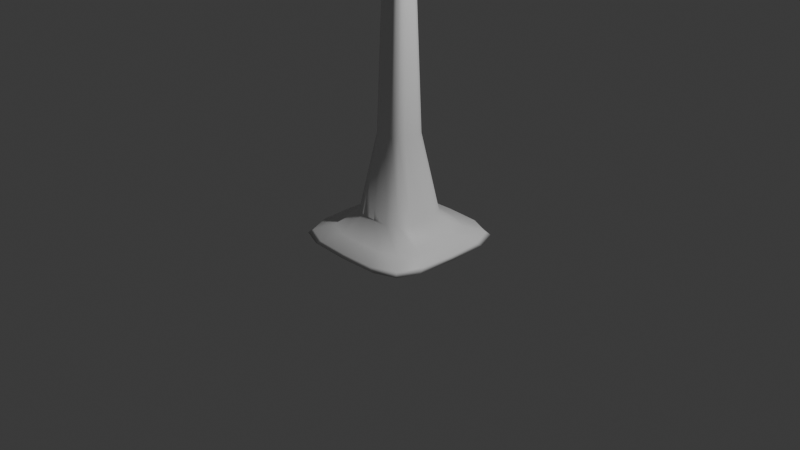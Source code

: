 # Source: FloorTorch.blend  (saved by Blender 4.5.90; exported with 4.5.12 LTS)
import bpy
from mathutils import Matrix  # noqa: F401  (used for matrix-valued properties, if any)

bpy.ops.wm.read_factory_settings(use_empty=True)
scene = bpy.context.scene
scene.name = 'Scene'

# ---- collections
col_collection = bpy.data.collections.new('Collection'); scene.collection.children.link(col_collection)

# ---- materials (node trees are filled in below, after node groups)
mat_material = bpy.data.materials.new('Material')
mat_material.alpha_threshold = 0.0
mat_material.roughness = 0.5
mat_material.line_color = (0.0, 0.0, 0.0, 1.0)

# ---- material node trees
mat_material.use_nodes = True; mat_material.node_tree.nodes.clear()
_N = mat_material.node_tree.nodes; _L = mat_material.node_tree.links
n0 = _N.new('ShaderNodeOutputMaterial'); n0.name = 'Material Output'; n0.location = (200, 100)
n1 = _N.new('ShaderNodeBsdfPrincipled'); n1.name = 'Principled BSDF'; n1.location = (-200, 100)
n1.inputs[3].default_value = 1.45
_L.new(n1.outputs[0], n0.inputs[0])
n0.is_active_output = True

# ---- world
world_world = bpy.data.worlds.new('World'); scene.world = world_world
world_world.use_nodes = True; world_world.node_tree.nodes.clear()
_N = world_world.node_tree.nodes; _L = world_world.node_tree.links
n0 = _N.new('ShaderNodeOutputWorld'); n0.name = 'World Output'; n0.location = (200, 100)
n1 = _N.new('ShaderNodeBackground'); n1.name = 'Background'; n1.location = (-200, 100)
n1.inputs[0].default_value = (0.05088, 0.05088, 0.05088, 1.0)
_L.new(n1.outputs[0], n0.inputs[0])
n0.is_active_output = True
world_world.color = (0.05088, 0.05088, 0.05088)
world_world.sun_shadow_jitter_overblur = 0.0

# ---- cameras
cam_camera = bpy.data.cameras.new('Camera')
cam_camera.clip_end = 100.0
cam_camera.ortho_scale = 7.314

# ---- lights
light_light = bpy.data.lights.new('Light', 'POINT')
light_light.energy = 1000.0
light_light.shadow_soft_size = 0.1

# ---- meshes
me_cube = bpy.data.meshes.new('Cube')
me_cube.from_pydata([(0.1537, 0.1537, 0.9401), (0.6573, 0.6573, -0.1684), (0.1537, -0.1537, 0.9401), (0.6573, -0.6573, -0.1684), (-0.1537, 0.1537, 0.9401), (-0.6573, 0.6573, -0.1684), (-0.1537, -0.1537, 0.9401), (-0.6573, -0.6573, -0.1684), (0.1772, 0.1772, 10.1), (0.1772, -0.1772, 10.1), (-0.1772, 0.1772, 10.1), (-0.1772, -0.1772, 10.1), (0.8758, 0.8758, 11.5), (0.8758, -0.8758, 11.5), (-0.8758, 0.8758, 11.5), (-0.8758, -0.8758, 11.5), (-0.7592, -2.328e-09, -0.1789), (2.328e-10, 0.7592, -0.1789), (0.4626, 0.4626, -0.07353), (-0.4626, -0.4626, -0.07353), (0.4626, -0.4626, -0.07353), (-0.4626, 0.4626, -0.07353), (1.513e-09, -0.1845, 0.9401), (0.1845, -6.985e-10, 0.9401), (1.164e-09, -0.7592, -0.1789), (-0.1845, 6.985e-10, 0.9401), (6.985e-10, 0.1845, 0.9401), (0.7592, 5.588e-09, -0.1789), (0.0, -0.2127, 10.1), (0.2127, 0.0, 10.1), (-0.2127, 0.0, 10.1), (0.0, 0.2127, 10.1), (-0.09195, 0.09195, 5.503), (0.09195, 0.09195, 5.503), (0.09195, -0.09195, 5.503), (-0.09195, -0.09195, 5.503), (1.863e-09, -1.013, 11.5), (1.013, 0.0, 11.5), (-1.013, -1.397e-09, 11.5), (-9.313e-10, 1.013, 11.5), (-0.6036, 0.6036, 11.26), (0.6036, 0.6036, 11.26), (0.6036, -0.6036, 11.26), (-0.6036, -0.6036, 11.26), (0.0, -0.7243, 11.24), (-0.7243, 0.0, 11.24), (0.7243, 0.0, 11.24), (0.0, 1.863e-09, 11.26), (0.1103, 0.0, 5.503), (-0.1103, 0.0, 5.503), (0.0, -0.1103, 5.503), (0.0, 0.7243, 11.24), (-1.164e-09, 0.5552, -0.07353), (0.5552, 1.164e-09, -0.07353), (0.0, -1.863e-09, -0.2), (-0.5552, -1.164e-09, -0.07353), (-3.26e-09, -0.5552, -0.07353), (0.0, 0.1103, 5.503), (-0.7415, -0.4271, -0.1771), (-0.4271, 0.7415, -0.1771), (0.6218, 0.6218, -0.1328), (-0.285, -0.285, 0.1006), (0.6218, -0.6218, -0.1328), (-0.6218, 0.6218, -0.1328), (-0.0884, -0.1806, 0.9401), (0.1806, -0.0884, 0.9401), (0.4271, -0.7415, -0.1771), (-0.1806, 0.0884, 0.9401), (0.0884, 0.1806, 0.9401), (0.7415, 0.4271, -0.1771), (-0.1019, -0.2082, 10.1), (0.2082, -0.1019, 10.1), (-0.2082, 0.1019, 10.1), (0.1019, 0.2082, 10.1), (-0.1026, 0.1026, 8.121), (0.09967, 0.09967, 2.889), (0.1026, -0.1026, 8.121), (-0.09967, -0.09967, 2.889), (-0.5698, -0.9891, 11.51), (0.9891, -0.5698, 11.51), (-0.9891, 0.5698, 11.51), (0.5698, 0.9891, 11.51), (-0.8239, 0.8239, 11.42), (0.3584, 0.3584, 10.96), (0.3584, -0.3584, 10.96), (-0.8239, -0.8239, 11.42), (-0.7415, 0.4271, -0.1771), (0.4271, 0.7415, -0.1771), (0.285, 0.285, 0.1006), (-0.6218, -0.6218, -0.1328), (0.285, -0.285, 0.1006), (-0.285, 0.285, 0.1006), (0.0884, -0.1806, 0.9401), (0.1806, 0.0884, 0.9401), (-0.4271, -0.7415, -0.1771), (-0.1806, -0.0884, 0.9401), (-0.0884, 0.1806, 0.9401), (0.7415, -0.4271, -0.1771), (0.1019, -0.2082, 10.1), (0.2082, 0.1019, 10.1), (-0.2082, -0.1019, 10.1), (-0.1019, 0.2082, 10.1), (-0.09967, 0.09967, 2.889), (0.1026, 0.1026, 8.121), (0.09967, -0.09967, 2.889), (-0.1026, -0.1026, 8.121), (0.5698, -0.9891, 11.51), (0.9891, 0.5698, 11.51), (-0.9891, -0.5698, 11.51), (-0.5698, 0.9891, 11.51), (-0.3584, 0.3584, 10.96), (0.8239, 0.8239, 11.42), (0.8239, -0.8239, 11.42), (-0.3584, -0.3584, 10.96), (-1.863e-09, -0.9906, 11.42), (0.0, -0.4301, 10.94), (-0.3471, -0.7092, 11.26), (0.3471, -0.7092, 11.26), (-0.9906, 1.863e-09, 11.42), (-0.4301, 0.0, 10.94), (-0.7092, 0.3471, 11.26), (-0.7092, -0.3471, 11.26), (0.9906, 0.0, 11.42), (0.4301, 0.0, 10.94), (0.7092, -0.3471, 11.26), (0.7092, 0.3471, 11.26), (1.863e-09, -0.6285, 11.43), (0.0, 0.6285, 11.43), (0.6285, 3.725e-09, 11.43), (-0.6285, -9.313e-10, 11.43), (0.1231, 0.0, 8.121), (0.1196, 0.0, 2.889), (0.108, -0.05287, 5.503), (0.108, 0.05287, 5.503), (-0.1231, 0.0, 8.121), (-0.1196, 0.0, 2.889), (-0.108, 0.05287, 5.503), (-0.108, -0.05287, 5.503), (0.0, -0.1231, 8.121), (4.657e-10, -0.1196, 2.889), (-0.05287, -0.108, 5.503), (0.05287, -0.108, 5.503), (1.863e-09, 0.9906, 11.42), (0.0, 0.4301, 10.94), (0.3471, 0.7092, 11.26), (-0.3471, 0.7092, 11.26), (0.266, 0.5436, -0.07353), (-0.266, 0.5436, -0.07353), (-2.328e-09, 0.7475, -0.1341), (-3.405e-09, 0.342, 0.1006), (0.5436, -0.266, -0.07353), (0.5436, 0.266, -0.07353), (0.7475, 2.328e-09, -0.1341), (0.342, 3.405e-09, 0.1006), (0.0, -0.4699, -0.1974), (0.0, 0.4699, -0.1974), (-0.4699, -1.863e-09, -0.1974), (0.4699, 2.794e-09, -0.1974), (-0.5436, 0.266, -0.07353), (-0.5436, -0.266, -0.07353), (-0.7475, -2.328e-09, -0.1341), (-0.342, -3.405e-09, 0.1006), (-0.266, -0.5436, -0.07353), (0.266, -0.5436, -0.07353), (2.328e-09, -0.7475, -0.1341), (-2.328e-10, -0.342, 0.1006), (0.0, 0.1231, 8.121), (0.0, 0.1196, 2.889), (0.05287, 0.108, 5.503), (-0.05287, 0.108, 5.503), (-0.059, 0.1206, 8.121), (-0.1639, -0.3349, 0.1006), (-0.3349, 0.1639, 0.1006), (0.4633, -0.4633, -0.1948), (0.3349, -0.1639, 0.1006), (0.1639, 0.3349, 0.1006), (-0.483, 0.969, 11.42), (0.059, -0.1206, 8.121), (-0.1206, -0.059, 8.121), (0.1206, 0.059, 8.121), (-0.6194, -0.6194, 11.5), (0.969, 0.483, 11.42), (-0.969, -0.483, 11.42), (0.483, -0.969, 11.42), (-0.483, -0.969, 11.42), (-0.2061, -0.4212, 10.95), (0.2061, -0.4212, 10.95), (-0.969, 0.483, 11.42), (-0.4212, 0.2061, 10.95), (-0.4212, -0.2061, 10.95), (0.969, -0.483, 11.42), (0.4212, -0.2061, 10.95), (0.4212, 0.2061, 10.95), (0.6194, -0.6194, 11.5), (0.6194, 0.6194, 11.5), (-0.6194, 0.6194, 11.5), (0.1206, -0.059, 8.121), (0.1171, -0.05731, 2.889), (0.1171, 0.05731, 2.889), (-0.1206, 0.059, 8.121), (-0.1171, 0.05731, 2.889), (-0.1171, -0.05731, 2.889), (-0.059, -0.1206, 8.121), (-0.05731, -0.1171, 2.889), (0.05731, -0.1171, 2.889), (0.483, 0.969, 11.42), (0.2061, 0.4212, 10.95), (-0.2061, 0.4212, 10.95), (0.3644, 0.7312, -0.1338), (-0.3644, 0.7312, -0.1338), (-0.1639, 0.3349, 0.1006), (0.7312, -0.3644, -0.1338), (0.7312, 0.3644, -0.1338), (0.3349, 0.1639, 0.1006), (-0.4633, -0.4633, -0.1948), (-0.4633, 0.4633, -0.1948), (0.4633, 0.4633, -0.1948), (-0.7312, 0.3644, -0.1338), (-0.7312, -0.3644, -0.1338), (-0.3349, -0.1639, 0.1006), (-0.3644, -0.7312, -0.1338), (0.3644, -0.7312, -0.1338), (0.1639, -0.3349, 0.1006), (0.059, 0.1206, 8.121), (0.05731, 0.1171, 2.889), (-0.05731, 0.1171, 2.889)], [], [(57, 169, 170, 166), (169, 32, 74, 170), (170, 74, 10, 101), (166, 170, 101, 31), (56, 165, 171, 162), (165, 22, 64, 171), (171, 64, 6, 61), (162, 171, 61, 19), (55, 161, 172, 158), (161, 25, 67, 172), (172, 67, 4, 91), (158, 172, 91, 21), (54, 157, 173, 154), (157, 27, 97, 173), (173, 97, 3, 66), (154, 173, 66, 24), (53, 153, 174, 150), (153, 23, 65, 174), (174, 65, 2, 90), (150, 174, 90, 20), (52, 149, 175, 146), (149, 26, 68, 175), (175, 68, 0, 88), (146, 175, 88, 18), (51, 145, 176, 142), (145, 40, 82, 176), (176, 82, 14, 109), (142, 176, 109, 39), (50, 141, 177, 138), (141, 34, 76, 177), (177, 76, 9, 98), (138, 177, 98, 28), (49, 137, 178, 134), (137, 35, 105, 178), (178, 105, 11, 100), (134, 178, 100, 30), (48, 133, 179, 130), (133, 33, 103, 179), (179, 103, 8, 99), (130, 179, 99, 29), (47, 129, 180, 126), (129, 38, 108, 180), (180, 108, 15, 78), (126, 180, 78, 36), (46, 125, 181, 122), (125, 41, 111, 181), (181, 111, 12, 107), (122, 181, 107, 37), (45, 121, 182, 118), (121, 43, 85, 182), (182, 85, 15, 108), (118, 182, 108, 38), (44, 117, 183, 114), (117, 42, 112, 183), (183, 112, 13, 106), (114, 183, 106, 36), (43, 116, 184, 85), (116, 44, 114, 184), (184, 114, 36, 78), (85, 184, 78, 15), (11, 70, 185, 113), (70, 28, 115, 185), (185, 115, 44, 116), (113, 185, 116, 43), (28, 98, 186, 115), (98, 9, 84, 186), (186, 84, 42, 117), (115, 186, 117, 44), (40, 120, 187, 82), (120, 45, 118, 187), (187, 118, 38, 80), (82, 187, 80, 14), (10, 72, 188, 110), (72, 30, 119, 188), (188, 119, 45, 120), (110, 188, 120, 40), (30, 100, 189, 119), (100, 11, 113, 189), (189, 113, 43, 121), (119, 189, 121, 45), (42, 124, 190, 112), (124, 46, 122, 190), (190, 122, 37, 79), (112, 190, 79, 13), (9, 71, 191, 84), (71, 29, 123, 191), (191, 123, 46, 124), (84, 191, 124, 42), (29, 99, 192, 123), (99, 8, 83, 192), (192, 83, 41, 125), (123, 192, 125, 46), (37, 128, 193, 79), (128, 47, 126, 193), (193, 126, 36, 106), (79, 193, 106, 13), (12, 81, 194, 107), (81, 39, 127, 194), (194, 127, 47, 128), (107, 194, 128, 37), (39, 109, 195, 127), (109, 14, 80, 195), (195, 80, 38, 129), (127, 195, 129, 47), (34, 132, 196, 76), (132, 48, 130, 196), (196, 130, 29, 71), (76, 196, 71, 9), (2, 65, 197, 104), (65, 23, 131, 197), (197, 131, 48, 132), (104, 197, 132, 34), (23, 93, 198, 131), (93, 0, 75, 198), (198, 75, 33, 133), (131, 198, 133, 48), (32, 136, 199, 74), (136, 49, 134, 199), (199, 134, 30, 72), (74, 199, 72, 10), (4, 67, 200, 102), (67, 25, 135, 200), (200, 135, 49, 136), (102, 200, 136, 32), (25, 95, 201, 135), (95, 6, 77, 201), (201, 77, 35, 137), (135, 201, 137, 49), (35, 140, 202, 105), (140, 50, 138, 202), (202, 138, 28, 70), (105, 202, 70, 11), (6, 64, 203, 77), (64, 22, 139, 203), (203, 139, 50, 140), (77, 203, 140, 35), (22, 92, 204, 139), (92, 2, 104, 204), (204, 104, 34, 141), (139, 204, 141, 50), (41, 144, 205, 111), (144, 51, 142, 205), (205, 142, 39, 81), (111, 205, 81, 12), (8, 73, 206, 83), (73, 31, 143, 206), (206, 143, 51, 144), (83, 206, 144, 41), (31, 101, 207, 143), (101, 10, 110, 207), (207, 110, 40, 145), (143, 207, 145, 51), (17, 148, 208, 87), (148, 52, 146, 208), (208, 146, 18, 60), (87, 208, 60, 1), (5, 63, 209, 59), (63, 21, 147, 209), (209, 147, 52, 148), (59, 209, 148, 17), (21, 91, 210, 147), (91, 4, 96, 210), (210, 96, 26, 149), (147, 210, 149, 52), (27, 152, 211, 97), (152, 53, 150, 211), (211, 150, 20, 62), (97, 211, 62, 3), (1, 60, 212, 69), (60, 18, 151, 212), (212, 151, 53, 152), (69, 212, 152, 27), (18, 88, 213, 151), (88, 0, 93, 213), (213, 93, 23, 153), (151, 213, 153, 53), (16, 156, 214, 58), (156, 54, 154, 214), (214, 154, 24, 94), (58, 214, 94, 7), (5, 59, 215, 86), (59, 17, 155, 215), (215, 155, 54, 156), (86, 215, 156, 16), (17, 87, 216, 155), (87, 1, 69, 216), (216, 69, 27, 157), (155, 216, 157, 54), (16, 160, 217, 86), (160, 55, 158, 217), (217, 158, 21, 63), (86, 217, 63, 5), (7, 89, 218, 58), (89, 19, 159, 218), (218, 159, 55, 160), (58, 218, 160, 16), (19, 61, 219, 159), (61, 6, 95, 219), (219, 95, 25, 161), (159, 219, 161, 55), (24, 164, 220, 94), (164, 56, 162, 220), (220, 162, 19, 89), (94, 220, 89, 7), (3, 62, 221, 66), (62, 20, 163, 221), (221, 163, 56, 164), (66, 221, 164, 24), (20, 90, 222, 163), (90, 2, 92, 222), (222, 92, 22, 165), (163, 222, 165, 56), (33, 168, 223, 103), (168, 57, 166, 223), (223, 166, 31, 73), (103, 223, 73, 8), (0, 68, 224, 75), (68, 26, 167, 224), (224, 167, 57, 168), (75, 224, 168, 33), (26, 96, 225, 167), (96, 4, 102, 225), (225, 102, 32, 169), (167, 225, 169, 57)])
me_cube.polygons.foreach_set('use_smooth', [True] * 224)
_uv = me_cube.uv_layers.new(name='UVMap')
_uv.uv.foreach_set('vector', [0.625, 0.375, 0.625, 0.3125, 0.625, 0.3125, 0.625, 0.375, 0.625, 0.3125, 0.625, 0.25, 0.625, 0.25, 0.625, 0.3125, 0.625, 0.3125, 0.625, 0.25, 0.625, 0.25, 0.625, 0.3125, 0.625, 0.375, 0.625, 0.3125, 0.625, 0.3125, 0.625, 0.375, 0.5, 0.875, 0.5599, 0.875, 0.5603, 0.9375, 0.5, 0.9375, 0.5599, 0.875, 0.6042, 0.875, 0.6059, 0.9375, 0.5603, 0.9375, 0.5603, 0.9375, 0.6059, 0.9375, 0.625, 1.0, 0.5625, 1.0, 0.5, 0.9375, 0.5603, 0.9375, 0.5625, 1.0, 0.5, 1.0, 0.5, 0.125, 0.5599, 0.125, 0.5599, 0.1875, 0.5, 0.1875, 0.5599, 0.125, 0.6042, 0.125, 0.6042, 0.1875, 0.5599, 0.1875, 0.5599, 0.1875, 0.6042, 0.1875, 0.6042, 0.25, 0.5599, 0.25, 0.5, 0.1875, 0.5599, 0.1875, 0.5599, 0.25, 0.5, 0.25, 0.25, 0.625, 0.3125, 0.625, 0.3125, 0.6875, 0.25, 0.6875, 0.3125, 0.625, 0.375, 0.625, 0.375, 0.6875, 0.3125, 0.6875, 0.3125, 0.6875, 0.375, 0.6875, 0.375, 0.75, 0.3125, 0.75, 0.25, 0.6875, 0.3125, 0.6875, 0.3125, 0.75, 0.25, 0.75, 0.5, 0.625, 0.5599, 0.625, 0.5599, 0.6875, 0.5, 0.6875, 0.5599, 0.625, 0.6042, 0.625, 0.6042, 0.6875, 0.5599, 0.6875, 0.5599, 0.6875, 0.6042, 0.6875, 0.6042, 0.75, 0.5599, 0.75, 0.5, 0.6875, 0.5599, 0.6875, 0.5599, 0.75, 0.5, 0.75, 0.5, 0.375, 0.5599, 0.375, 0.5599, 0.4375, 0.5, 0.4375, 0.5599, 0.375, 0.6042, 0.375, 0.6042, 0.4375, 0.5599, 0.4375, 0.5599, 0.4375, 0.6042, 0.4375, 0.6042, 0.5, 0.5599, 0.5, 0.5, 0.4375, 0.5599, 0.4375, 0.5599, 0.5, 0.5, 0.5, 0.625, 0.375, 0.625, 0.3125, 0.625, 0.3125, 0.625, 0.375, 0.625, 0.3125, 0.625, 0.25, 0.625, 0.25, 0.625, 0.3125, 0.625, 0.3125, 0.625, 0.25, 0.625, 0.25, 0.625, 0.3125, 0.625, 0.375, 0.625, 0.3125, 0.625, 0.3125, 0.625, 0.375, 0.625, 0.875, 0.625, 0.8125, 0.625, 0.8125, 0.625, 0.875, 0.625, 0.8125, 0.625, 0.75, 0.625, 0.75, 0.625, 0.8125, 0.625, 0.8125, 0.625, 0.75, 0.625, 0.75, 0.625, 0.8125, 0.625, 0.875, 0.625, 0.8125, 0.625, 0.8125, 0.625, 0.875, 0.625, 0.125, 0.625, 0.0625, 0.625, 0.0625, 0.625, 0.125, 0.625, 0.0625, 0.625, 0.0, 0.625, 0.0, 0.625, 0.0625, 0.625, 0.0625, 0.625, 0.0, 0.625, 0.0, 0.625, 0.0625, 0.625, 0.125, 0.625, 0.0625, 0.625, 0.0625, 0.625, 0.125, 0.625, 0.625, 0.625, 0.5625, 0.625, 0.5625, 0.625, 0.625, 0.625, 0.5625, 0.625, 0.5, 0.625, 0.5, 0.625, 0.5625, 0.625, 0.5625, 0.625, 0.5, 0.625, 0.5, 0.625, 0.5625, 0.625, 0.625, 0.625, 0.5625, 0.625, 0.5625, 0.625, 0.625, 0.75, 0.625, 0.8125, 0.625, 0.8125, 0.6875, 0.75, 0.6875, 0.8125, 0.625, 0.875, 0.625, 0.875, 0.6875, 0.8125, 0.6875, 0.8125, 0.6875, 0.875, 0.6875, 0.875, 0.75, 0.8125, 0.75, 0.75, 0.6875, 0.8125, 0.6875, 0.8125, 0.75, 0.75, 0.75, 0.625, 0.625, 0.625, 0.5625, 0.6272, 0.5625, 0.6276, 0.625, 0.625, 0.5625, 0.625, 0.5, 0.6254, 0.5, 0.6272, 0.5625, 0.6272, 0.5625, 0.6254, 0.5, 0.625, 0.5, 0.6441, 0.5625, 0.6276, 0.625, 0.6272, 0.5625, 0.6441, 0.5625, 0.6458, 0.625, 0.625, 0.125, 0.625, 0.0625, 0.625, 0.0625, 0.625, 0.125, 0.625, 0.0625, 0.625, 0.0, 0.625, 0.0, 0.625, 0.0625, 0.625, 0.0625, 0.625, 0.0, 0.625, 0.0, 0.625, 0.0625, 0.625, 0.125, 0.625, 0.0625, 0.625, 0.0625, 0.625, 0.125, 0.625, 0.875, 0.625, 0.8125, 0.625, 0.8125, 0.625, 0.875, 0.625, 0.8125, 0.625, 0.75, 0.6254, 0.75, 0.625, 0.8125, 0.625, 0.8125, 0.6254, 0.75, 0.625, 0.75, 0.625, 0.8125, 0.625, 0.875, 0.625, 0.8125, 0.625, 0.8125, 0.625, 0.875, 0.625, 1.0, 0.625, 0.9375, 0.625, 0.9375, 0.625, 1.0, 0.625, 0.9375, 0.625, 0.875, 0.625, 0.875, 0.625, 0.9375, 0.625, 0.9375, 0.625, 0.875, 0.625, 0.875, 0.625, 0.9375, 0.625, 1.0, 0.625, 0.9375, 0.625, 0.9375, 0.625, 1.0, 0.625, 1.0, 0.625, 0.9375, 0.625, 0.9375, 0.625, 1.0, 0.625, 0.9375, 0.625, 0.875, 0.625, 0.875, 0.625, 0.9375, 0.625, 0.9375, 0.625, 0.875, 0.625, 0.875, 0.625, 0.9375, 0.625, 1.0, 0.625, 0.9375, 0.625, 0.9375, 0.625, 1.0, 0.625, 0.875, 0.625, 0.8125, 0.625, 0.8125, 0.625, 0.875, 0.625, 0.8125, 0.625, 0.75, 0.625, 0.75, 0.625, 0.8125, 0.625, 0.8125, 0.625, 0.75, 0.625, 0.75, 0.625, 0.8125, 0.625, 0.875, 0.625, 0.8125, 0.625, 0.8125, 0.625, 0.875, 0.625, 0.25, 0.625, 0.1875, 0.625, 0.1875, 0.625, 0.25, 0.625, 0.1875, 0.625, 0.125, 0.625, 0.125, 0.625, 0.1875, 0.625, 0.1875, 0.625, 0.125, 0.625, 0.125, 0.625, 0.1875, 0.625, 0.25, 0.625, 0.1875, 0.625, 0.1875, 0.625, 0.25, 0.625, 0.25, 0.625, 0.1875, 0.625, 0.1875, 0.625, 0.25, 0.625, 0.1875, 0.625, 0.125, 0.625, 0.125, 0.625, 0.1875, 0.625, 0.1875, 0.625, 0.125, 0.625, 0.125, 0.625, 0.1875, 0.625, 0.25, 0.625, 0.1875, 0.625, 0.1875, 0.625, 0.25, 0.625, 0.125, 0.625, 0.0625, 0.625, 0.0625, 0.625, 0.125, 0.625, 0.0625, 0.625, 0.0, 0.625, 0.0, 0.625, 0.0625, 0.625, 0.0625, 0.625, 0.0, 0.625, 0.0, 0.625, 0.0625, 0.625, 0.125, 0.625, 0.0625, 0.625, 0.0625, 0.625, 0.125, 0.625, 0.75, 0.625, 0.6875, 0.6272, 0.6875, 0.6254, 0.75, 0.625, 0.6875, 0.625, 0.625, 0.6276, 0.625, 0.6272, 0.6875, 0.6272, 0.6875, 0.6276, 0.625, 0.6458, 0.625, 0.6441, 0.6875, 0.6254, 0.75, 0.6272, 0.6875, 0.6441, 0.6875, 0.625, 0.75, 0.625, 0.75, 0.625, 0.6875, 0.625, 0.6875, 0.625, 0.75, 0.625, 0.6875, 0.625, 0.625, 0.625, 0.625, 0.625, 0.6875, 0.625, 0.6875, 0.625, 0.625, 0.625, 0.625, 0.625, 0.6875, 0.625, 0.75, 0.625, 0.6875, 0.625, 0.6875, 0.625, 0.75, 0.625, 0.625, 0.625, 0.5625, 0.625, 0.5625, 0.625, 0.625, 0.625, 0.5625, 0.625, 0.5, 0.625, 0.5, 0.625, 0.5625, 0.625, 0.5625, 0.625, 0.5, 0.625, 0.5, 0.625, 0.5625, 0.625, 0.625, 0.625, 0.5625, 0.625, 0.5625, 0.625, 0.625, 0.6458, 0.625, 0.6901, 0.625, 0.6897, 0.6875, 0.6441, 0.6875, 0.6901, 0.625, 0.75, 0.625, 0.75, 0.6875, 0.6897, 0.6875, 0.6897, 0.6875, 0.75, 0.6875, 0.75, 0.75, 0.6875, 0.75, 0.6441, 0.6875, 0.6897, 0.6875, 0.6875, 0.75, 0.625, 0.75, 0.625, 0.5, 0.6875, 0.5, 0.6897, 0.5625, 0.6441, 0.5625, 0.6875, 0.5, 0.75, 0.5, 0.75, 0.5625, 0.6897, 0.5625, 0.6897, 0.5625, 0.75, 0.5625, 0.75, 0.625, 0.6901, 0.625, 0.6441, 0.5625, 0.6897, 0.5625, 0.6901, 0.625, 0.6458, 0.625, 0.75, 0.5, 0.8125, 0.5, 0.8125, 0.5625, 0.75, 0.5625, 0.8125, 0.5, 0.875, 0.5, 0.875, 0.5625, 0.8125, 0.5625, 0.8125, 0.5625, 0.875, 0.5625, 0.875, 0.625, 0.8125, 0.625, 0.75, 0.5625, 0.8125, 0.5625, 0.8125, 0.625, 0.75, 0.625, 0.625, 0.75, 0.625, 0.6875, 0.625, 0.6875, 0.625, 0.75, 0.625, 0.6875, 0.625, 0.625, 0.625, 0.625, 0.625, 0.6875, 0.625, 0.6875, 0.625, 0.625, 0.625, 0.625, 0.625, 0.6875, 0.625, 0.75, 0.625, 0.6875, 0.625, 0.6875, 0.625, 0.75, 0.6042, 0.75, 0.6042, 0.6875, 0.6224, 0.6875, 0.6224, 0.75, 0.6042, 0.6875, 0.6042, 0.625, 0.6224, 0.625, 0.6224, 0.6875, 0.6224, 0.6875, 0.6224, 0.625, 0.625, 0.625, 0.625, 0.6875, 0.6224, 0.75, 0.6224, 0.6875, 0.625, 0.6875, 0.625, 0.75, 0.6042, 0.625, 0.6042, 0.5625, 0.6224, 0.5625, 0.6224, 0.625, 0.6042, 0.5625, 0.6042, 0.5, 0.6224, 0.5, 0.6224, 0.5625, 0.6224, 0.5625, 0.6224, 0.5, 0.625, 0.5, 0.625, 0.5625, 0.6224, 0.625, 0.6224, 0.5625, 0.625, 0.5625, 0.625, 0.625, 0.625, 0.25, 0.625, 0.1875, 0.625, 0.1875, 0.625, 0.25, 0.625, 0.1875, 0.625, 0.125, 0.625, 0.125, 0.625, 0.1875, 0.625, 0.1875, 0.625, 0.125, 0.625, 0.125, 0.625, 0.1875, 0.625, 0.25, 0.625, 0.1875, 0.625, 0.1875, 0.625, 0.25, 0.6042, 0.25, 0.6042, 0.1875, 0.6224, 0.1875, 0.6224, 0.25, 0.6042, 0.1875, 0.6042, 0.125, 0.6224, 0.125, 0.6224, 0.1875, 0.6224, 0.1875, 0.6224, 0.125, 0.625, 0.125, 0.625, 0.1875, 0.6224, 0.25, 0.6224, 0.1875, 0.625, 0.1875, 0.625, 0.25, 0.6042, 0.125, 0.6059, 0.0625, 0.6228, 0.0625, 0.6224, 0.125, 0.6059, 0.0625, 0.625, 0.0, 0.625, 0.0, 0.6228, 0.0625, 0.6228, 0.0625, 0.625, 0.0, 0.625, 0.0, 0.625, 0.0625, 0.6224, 0.125, 0.6228, 0.0625, 0.625, 0.0625, 0.625, 0.125, 0.625, 1.0, 0.625, 0.9375, 0.625, 0.9375, 0.625, 1.0, 0.625, 0.9375, 0.625, 0.875, 0.625, 0.875, 0.625, 0.9375, 0.625, 0.9375, 0.625, 0.875, 0.625, 0.875, 0.625, 0.9375, 0.625, 1.0, 0.625, 0.9375, 0.625, 0.9375, 0.625, 1.0, 0.625, 1.0, 0.6059, 0.9375, 0.6228, 0.9375, 0.625, 1.0, 0.6059, 0.9375, 0.6042, 0.875, 0.6224, 0.875, 0.6228, 0.9375, 0.6228, 0.9375, 0.6224, 0.875, 0.625, 0.875, 0.625, 0.9375, 0.625, 1.0, 0.6228, 0.9375, 0.625, 0.9375, 0.625, 1.0, 0.6042, 0.875, 0.6042, 0.8125, 0.6224, 0.8125, 0.6224, 0.875, 0.6042, 0.8125, 0.6042, 0.75, 0.6224, 0.75, 0.6224, 0.8125, 0.6224, 0.8125, 0.6224, 0.75, 0.625, 0.75, 0.625, 0.8125, 0.6224, 0.875, 0.6224, 0.8125, 0.625, 0.8125, 0.625, 0.875, 0.625, 0.5, 0.625, 0.4375, 0.625, 0.4375, 0.6254, 0.5, 0.625, 0.4375, 0.625, 0.375, 0.625, 0.375, 0.625, 0.4375, 0.625, 0.4375, 0.625, 0.375, 0.625, 0.375, 0.625, 0.4375, 0.6254, 0.5, 0.625, 0.4375, 0.625, 0.4375, 0.625, 0.5, 0.625, 0.5, 0.625, 0.4375, 0.625, 0.4375, 0.625, 0.5, 0.625, 0.4375, 0.625, 0.375, 0.625, 0.375, 0.625, 0.4375, 0.625, 0.4375, 0.625, 0.375, 0.625, 0.375, 0.625, 0.4375, 0.625, 0.5, 0.625, 0.4375, 0.625, 0.4375, 0.625, 0.5, 0.625, 0.375, 0.625, 0.3125, 0.625, 0.3125, 0.625, 0.375, 0.625, 0.3125, 0.625, 0.25, 0.625, 0.25, 0.625, 0.3125, 0.625, 0.3125, 0.625, 0.25, 0.625, 0.25, 0.625, 0.3125, 0.625, 0.375, 0.625, 0.3125, 0.625, 0.3125, 0.625, 0.375, 0.375, 0.375, 0.4375, 0.375, 0.4375, 0.4375, 0.375, 0.4375, 0.4375, 0.375, 0.5, 0.375, 0.5, 0.4375, 0.4375, 0.4375, 0.4375, 0.4375, 0.5, 0.4375, 0.5, 0.5, 0.4375, 0.5, 0.375, 0.4375, 0.4375, 0.4375, 0.4375, 0.5, 0.375, 0.5, 0.375, 0.25, 0.4375, 0.25, 0.4375, 0.3125, 0.375, 0.3125, 0.4375, 0.25, 0.5, 0.25, 0.5, 0.3125, 0.4375, 0.3125, 0.4375, 0.3125, 0.5, 0.3125, 0.5, 0.375, 0.4375, 0.375, 0.375, 0.3125, 0.4375, 0.3125, 0.4375, 0.375, 0.375, 0.375, 0.5, 0.25, 0.5599, 0.25, 0.5599, 0.3125, 0.5, 0.3125, 0.5599, 0.25, 0.6042, 0.25, 0.6042, 0.3125, 0.5599, 0.3125, 0.5599, 0.3125, 0.6042, 0.3125, 0.6042, 0.375, 0.5599, 0.375, 0.5, 0.3125, 0.5599, 0.3125, 0.5599, 0.375, 0.5, 0.375, 0.375, 0.625, 0.4375, 0.625, 0.4375, 0.6875, 0.375, 0.6875, 0.4375, 0.625, 0.5, 0.625, 0.5, 0.6875, 0.4375, 0.6875, 0.4375, 0.6875, 0.5, 0.6875, 0.5, 0.75, 0.4375, 0.75, 0.375, 0.6875, 0.4375, 0.6875, 0.4375, 0.75, 0.375, 0.75, 0.375, 0.5, 0.4375, 0.5, 0.4375, 0.5625, 0.375, 0.5625, 0.4375, 0.5, 0.5, 0.5, 0.5, 0.5625, 0.4375, 0.5625, 0.4375, 0.5625, 0.5, 0.5625, 0.5, 0.625, 0.4375, 0.625, 0.375, 0.5625, 0.4375, 0.5625, 0.4375, 0.625, 0.375, 0.625, 0.5, 0.5, 0.5599, 0.5, 0.5599, 0.5625, 0.5, 0.5625, 0.5599, 0.5, 0.6042, 0.5, 0.6042, 0.5625, 0.5599, 0.5625, 0.5599, 0.5625, 0.6042, 0.5625, 0.6042, 0.625, 0.5599, 0.625, 0.5, 0.5625, 0.5599, 0.5625, 0.5599, 0.625, 0.5, 0.625, 0.125, 0.625, 0.1875, 0.625, 0.1875, 0.6875, 0.125, 0.6875, 0.1875, 0.625, 0.25, 0.625, 0.25, 0.6875, 0.1875, 0.6875, 0.1875, 0.6875, 0.25, 0.6875, 0.25, 0.75, 0.1875, 0.75, 0.125, 0.6875, 0.1875, 0.6875, 0.1875, 0.75, 0.125, 0.75, 0.125, 0.5, 0.1875, 0.5, 0.1875, 0.5625, 0.125, 0.5625, 0.1875, 0.5, 0.25, 0.5, 0.25, 0.5625, 0.1875, 0.5625, 0.1875, 0.5625, 0.25, 0.5625, 0.25, 0.625, 0.1875, 0.625, 0.125, 0.5625, 0.1875, 0.5625, 0.1875, 0.625, 0.125, 0.625, 0.25, 0.5, 0.3125, 0.5, 0.3125, 0.5625, 0.25, 0.5625, 0.3125, 0.5, 0.375, 0.5, 0.375, 0.5625, 0.3125, 0.5625, 0.3125, 0.5625, 0.375, 0.5625, 0.375, 0.625, 0.3125, 0.625, 0.25, 0.5625, 0.3125, 0.5625, 0.3125, 0.625, 0.25, 0.625, 0.375, 0.125, 0.4375, 0.125, 0.4375, 0.1875, 0.375, 0.1875, 0.4375, 0.125, 0.5, 0.125, 0.5, 0.1875, 0.4375, 0.1875, 0.4375, 0.1875, 0.5, 0.1875, 0.5, 0.25, 0.4375, 0.25, 0.375, 0.1875, 0.4375, 0.1875, 0.4375, 0.25, 0.375, 0.25, 0.375, 0.0, 0.4375, 0.0, 0.4375, 0.0625, 0.375, 0.0625, 0.4375, 0.0, 0.5, 0.0, 0.5, 0.0625, 0.4375, 0.0625, 0.4375, 0.0625, 0.5, 0.0625, 0.5, 0.125, 0.4375, 0.125, 0.375, 0.0625, 0.4375, 0.0625, 0.4375, 0.125, 0.375, 0.125, 0.5, 0.0, 0.5625, 0.0, 0.5603, 0.0625, 0.5, 0.0625, 0.5625, 0.0, 0.625, 0.0, 0.6059, 0.0625, 0.5603, 0.0625, 0.5603, 0.0625, 0.6059, 0.0625, 0.6042, 0.125, 0.5599, 0.125, 0.5, 0.0625, 0.5603, 0.0625, 0.5599, 0.125, 0.5, 0.125, 0.375, 0.875, 0.4375, 0.875, 0.4375, 0.9375, 0.375, 0.9375, 0.4375, 0.875, 0.5, 0.875, 0.5, 0.9375, 0.4375, 0.9375, 0.4375, 0.9375, 0.5, 0.9375, 0.5, 1.0, 0.4375, 1.0, 0.375, 0.9375, 0.4375, 0.9375, 0.4375, 1.0, 0.375, 1.0, 0.375, 0.75, 0.4375, 0.75, 0.4375, 0.8125, 0.375, 0.8125, 0.4375, 0.75, 0.5, 0.75, 0.5, 0.8125, 0.4375, 0.8125, 0.4375, 0.8125, 0.5, 0.8125, 0.5, 0.875, 0.4375, 0.875, 0.375, 0.8125, 0.4375, 0.8125, 0.4375, 0.875, 0.375, 0.875, 0.5, 0.75, 0.5599, 0.75, 0.5599, 0.8125, 0.5, 0.8125, 0.5599, 0.75, 0.6042, 0.75, 0.6042, 0.8125, 0.5599, 0.8125, 0.5599, 0.8125, 0.6042, 0.8125, 0.6042, 0.875, 0.5599, 0.875, 0.5, 0.8125, 0.5599, 0.8125, 0.5599, 0.875, 0.5, 0.875, 0.625, 0.5, 0.625, 0.4375, 0.625, 0.4375, 0.625, 0.5, 0.625, 0.4375, 0.625, 0.375, 0.625, 0.375, 0.625, 0.4375, 0.625, 0.4375, 0.625, 0.375, 0.625, 0.375, 0.625, 0.4375, 0.625, 0.5, 0.625, 0.4375, 0.625, 0.4375, 0.625, 0.5, 0.6042, 0.5, 0.6042, 0.4375, 0.6224, 0.4375, 0.6224, 0.5, 0.6042, 0.4375, 0.6042, 0.375, 0.6224, 0.375, 0.6224, 0.4375, 0.6224, 0.4375, 0.6224, 0.375, 0.625, 0.375, 0.625, 0.4375, 0.6224, 0.5, 0.6224, 0.4375, 0.625, 0.4375, 0.625, 0.5, 0.6042, 0.375, 0.6042, 0.3125, 0.6224, 0.3125, 0.6224, 0.375, 0.6042, 0.3125, 0.6042, 0.25, 0.6224, 0.25, 0.6224, 0.3125, 0.6224, 0.3125, 0.6224, 0.25, 0.625, 0.25, 0.625, 0.3125, 0.6224, 0.375, 0.6224, 0.3125, 0.625, 0.3125, 0.625, 0.375])
me_cube.materials.append(mat_material)
me_cube.use_mirror_vertex_groups = False
me_cube.update()

# ---- objects
ob_cube = bpy.data.objects.new('Cube', me_cube)
ob_light = bpy.data.objects.new('Light', light_light)
ob_camera = bpy.data.objects.new('Camera', cam_camera)

# ---- transforms, parenting, visibility, modifiers, constraints
ob_cube.location = (0.0, 0.0, 0.0)
ob_cube.lock_rotations_4d = False
ob_cube.empty_display_type = 'ARROWS'
ob_cube.lineart.crease_threshold = 0.0
ob_light.location = (4.076, 1.005, 5.904)
ob_light.rotation_euler = (0.6503, 0.05522, 1.866)
ob_light.lock_rotations_4d = False
ob_light.empty_display_type = 'ARROWS'
ob_light.color = (0.0, 0.0, 0.0, 0.0)
ob_light.lineart.crease_threshold = 0.0
ob_camera.location = (7.359, -6.926, 4.958)
ob_camera.rotation_euler = (1.109, 0.0, 0.8149)
ob_camera.lock_rotations_4d = False
ob_camera.empty_display_type = 'ARROWS'
ob_camera.color = (0.0, 0.0, 0.0, 0.0)
ob_camera.display_type = 'WIRE'
ob_camera.lineart.crease_threshold = 0.0

# ---- collection membership
col_collection.objects.link(ob_cube)
col_collection.objects.link(ob_light)
col_collection.objects.link(ob_camera)

# ---- scene / render settings (as saved in the file)
scene.camera = ob_camera
scene.frame_start = 1; scene.frame_end = 250; scene.frame_set(1)
scene.render.engine = 'BLENDER_EEVEE_NEXT'
bpy.context.view_layer.update()
